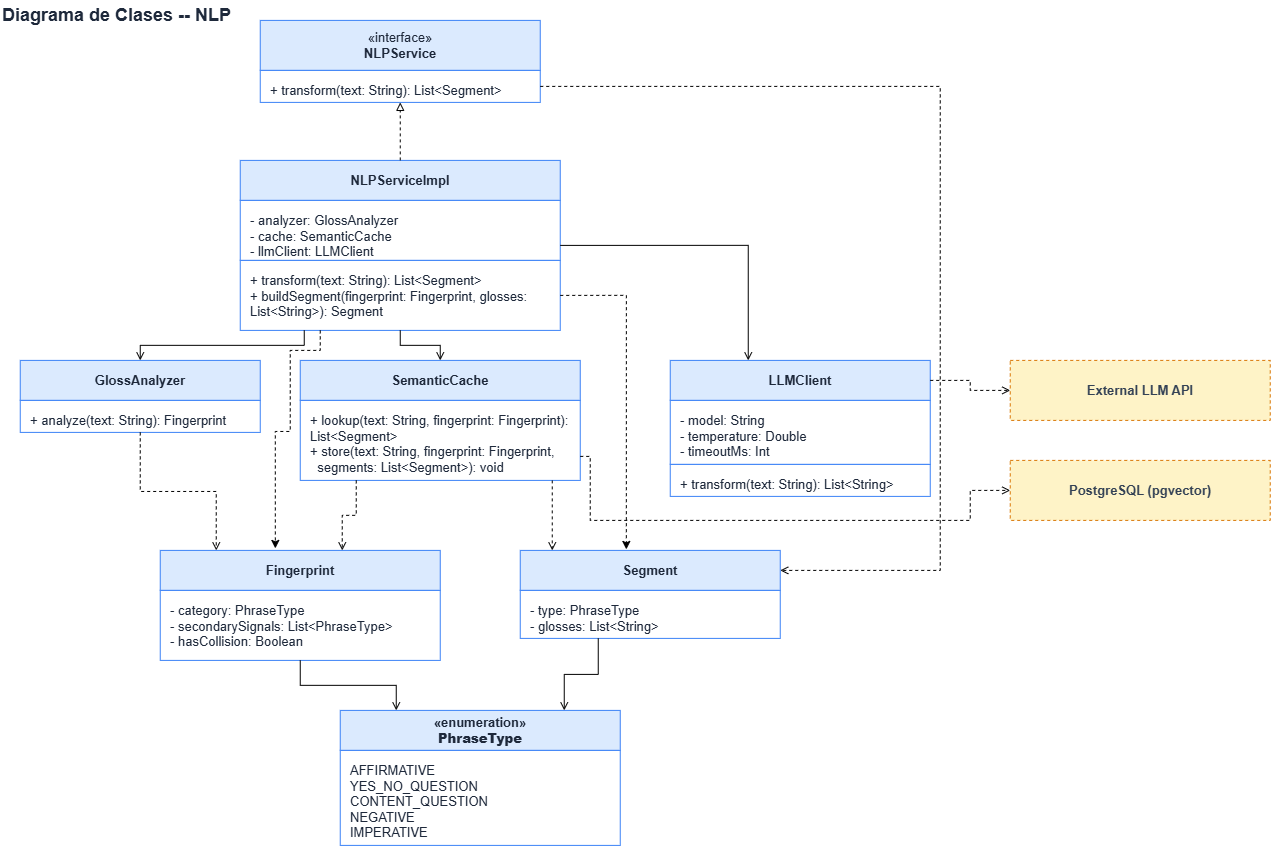

The diagram above was exported from draw.io. Its source (the exported page's mxGraphModel, read from the mxfile embedded in the PNG):
<mxGraphModel dx="1664" dy="914" grid="1" gridSize="10" guides="1" tooltips="1" connect="1" arrows="1" fold="1" page="1" pageScale="1" pageWidth="1400" pageHeight="1050" math="0" shadow="0">
  <root>
    <mxCell id="0" />
    <mxCell id="1" parent="0" />
    <mxCell id="title1" parent="1" style="text;html=1;align=left;verticalAlign=middle;fontSize=15;fontStyle=1;fontColor=#1e293b;" value="&lt;font style=&quot;font-size: 18px;&quot;&gt;Diagrama de Clases -- NLP&lt;/font&gt;" vertex="1">
      <mxGeometry height="30" width="500" x="40" y="60" as="geometry" />
    </mxCell>
    <mxCell id="nlp_iface_name" parent="1" style="rounded=0;whiteSpace=wrap;html=1;fillColor=#dbeafe;strokeColor=#3b82f6;fontSize=13;fontColor=#1e293b;align=center;verticalAlign=middle;" value="«interface»&lt;br&gt;&lt;b&gt;NLPService&lt;/b&gt;" vertex="1">
      <mxGeometry height="50" width="280" x="300" y="80" as="geometry" />
    </mxCell>
    <mxCell id="nlp_iface_ops" parent="1" style="rounded=0;whiteSpace=wrap;html=1;fillColor=#ffffff;strokeColor=#3b82f6;fontSize=13;fontColor=#1e293b;align=left;verticalAlign=top;spacingLeft=8;spacingTop=6;" value="+ transform(text: String): List&amp;lt;Segment&amp;gt;" vertex="1">
      <mxGeometry height="32" width="280" x="300" y="130" as="geometry" />
    </mxCell>
    <mxCell id="nlp_impl_name" parent="1" style="rounded=0;whiteSpace=wrap;html=1;fillColor=#dbeafe;strokeColor=#3b82f6;fontSize=13;fontStyle=1;fontColor=#1e293b;align=center;verticalAlign=middle;" value="NLPServiceImpl" vertex="1">
      <mxGeometry height="40" width="320" x="280" y="220" as="geometry" />
    </mxCell>
    <mxCell id="nlp_impl_attrs" parent="1" style="rounded=0;whiteSpace=wrap;html=1;fillColor=#ffffff;strokeColor=#3b82f6;fontSize=13;fontColor=#1e293b;align=left;verticalAlign=top;spacingLeft=8;spacingTop=6;" value="- analyzer: GlossAnalyzer&lt;br&gt;- cache: SemanticCache&lt;br&gt;- llmClient: LLMClient&lt;div&gt;&lt;br&gt;&lt;/div&gt;" vertex="1">
      <mxGeometry height="60" width="320" x="280" y="260" as="geometry" />
    </mxCell>
    <mxCell id="nlp_impl_ops" parent="1" style="rounded=0;whiteSpace=wrap;html=1;fillColor=#ffffff;strokeColor=#3b82f6;fontSize=13;fontColor=#1e293b;align=left;verticalAlign=top;spacingLeft=8;spacingTop=6;" value="+ transform(text: String): List&amp;lt;Segment&amp;gt;&lt;div&gt;&lt;span style=&quot;background-color: transparent; color: light-dark(rgb(30, 41, 59), rgb(195, 204, 220));&quot;&gt;+ buildSegment(fingerprint: Fingerprint, glosses: List&amp;lt;String&amp;gt;): Segment&lt;/span&gt;&lt;div&gt;&lt;br&gt;&lt;p dir=&quot;ltr&quot;&gt;&lt;/p&gt;&lt;/div&gt;&lt;/div&gt;" vertex="1">
      <mxGeometry height="70" width="320" x="280" y="320" as="geometry" />
    </mxCell>
    <mxCell id="ga_name" parent="1" style="rounded=0;whiteSpace=wrap;html=1;fillColor=#dbeafe;strokeColor=#3b82f6;fontSize=13;fontStyle=1;fontColor=#1e293b;align=center;verticalAlign=middle;" value="GlossAnalyzer" vertex="1">
      <mxGeometry height="40" width="240" x="60" y="420" as="geometry" />
    </mxCell>
    <mxCell id="ga_ops" parent="1" style="rounded=0;whiteSpace=wrap;html=1;fillColor=#ffffff;strokeColor=#3b82f6;fontSize=13;fontColor=#1e293b;align=left;verticalAlign=top;spacingLeft=8;spacingTop=6;" value="+ analyze(text: String): Fingerprint" vertex="1">
      <mxGeometry height="32" width="240" x="60" y="460" as="geometry" />
    </mxCell>
    <mxCell id="sc_name" parent="1" style="rounded=0;whiteSpace=wrap;html=1;fillColor=#dbeafe;strokeColor=#3b82f6;fontSize=13;fontStyle=1;fontColor=#1e293b;align=center;verticalAlign=middle;" value="SemanticCache" vertex="1">
      <mxGeometry height="40" width="280" x="340" y="420" as="geometry" />
    </mxCell>
    <mxCell id="sc_ops" parent="1" style="rounded=0;whiteSpace=wrap;html=1;fillColor=#ffffff;strokeColor=#3b82f6;fontSize=13;fontColor=#1e293b;align=left;verticalAlign=top;spacingLeft=8;spacingTop=6;" value="+ lookup(text: String, fingerprint: Fingerprint): List&amp;lt;Segment&amp;gt;&lt;br&gt;+ store(text: String, fingerprint: Fingerprint,&lt;br&gt;&amp;nbsp;&amp;nbsp;segments: List&amp;lt;Segment&amp;gt;): void" vertex="1">
      <mxGeometry height="80" width="280" x="340" y="460" as="geometry" />
    </mxCell>
    <mxCell id="llm_name" parent="1" style="rounded=0;whiteSpace=wrap;html=1;fillColor=#dbeafe;strokeColor=#3b82f6;fontSize=13;fontStyle=1;fontColor=#1e293b;align=center;verticalAlign=middle;" value="LLMClient" vertex="1">
      <mxGeometry height="40" width="260" x="710" y="420" as="geometry" />
    </mxCell>
    <mxCell id="llm_attrs" parent="1" style="rounded=0;whiteSpace=wrap;html=1;fillColor=#ffffff;strokeColor=#3b82f6;fontSize=13;fontColor=#1e293b;align=left;verticalAlign=top;spacingLeft=8;spacingTop=6;" value="- model: String&lt;br&gt;- temperature: Double&lt;br&gt;- timeoutMs: Int" vertex="1">
      <mxGeometry height="64" width="260" x="710" y="460" as="geometry" />
    </mxCell>
    <mxCell id="llm_ops" parent="1" style="rounded=0;whiteSpace=wrap;html=1;fillColor=#ffffff;strokeColor=#3b82f6;fontSize=13;fontColor=#1e293b;align=left;verticalAlign=top;spacingLeft=8;spacingTop=6;" value="+ transform(text: String): List&amp;lt;String&amp;gt;" vertex="1">
      <mxGeometry height="32" width="260" x="710" y="524" as="geometry" />
    </mxCell>
    <mxCell id="fp_name" parent="1" style="rounded=0;whiteSpace=wrap;html=1;fillColor=#dbeafe;strokeColor=#3b82f6;fontSize=13;fontStyle=1;fontColor=#1e293b;align=center;verticalAlign=middle;" value="Fingerprint" vertex="1">
      <mxGeometry height="40" width="280" x="200" y="610" as="geometry" />
    </mxCell>
    <mxCell id="fp_attrs" parent="1" style="rounded=0;whiteSpace=wrap;html=1;fillColor=#ffffff;strokeColor=#3b82f6;fontSize=13;fontColor=#1e293b;align=left;verticalAlign=top;spacingLeft=8;spacingTop=6;" value="- category: PhraseType&lt;br&gt;- secondarySignals: List&amp;lt;PhraseType&amp;gt;&lt;br&gt;- hasCollision: Boolean" vertex="1">
      <mxGeometry height="70" width="280" x="200" y="650" as="geometry" />
    </mxCell>
    <mxCell id="seg_name2" parent="1" style="rounded=0;whiteSpace=wrap;html=1;fillColor=#dbeafe;strokeColor=#3b82f6;fontSize=13;fontStyle=1;fontColor=#1e293b;align=center;verticalAlign=middle;" value="Segment" vertex="1">
      <mxGeometry height="40" width="260" x="560" y="610" as="geometry" />
    </mxCell>
    <mxCell id="seg_attrs2" parent="1" style="rounded=0;whiteSpace=wrap;html=1;fillColor=#ffffff;strokeColor=#3b82f6;fontSize=13;fontColor=#1e293b;align=left;verticalAlign=top;spacingLeft=8;spacingTop=6;" value="- type: PhraseType&lt;br&gt;- glosses: List&amp;lt;String&amp;gt;" vertex="1">
      <mxGeometry height="48" width="260" x="560" y="650" as="geometry" />
    </mxCell>
    <mxCell id="pt_name" parent="1" style="rounded=0;whiteSpace=wrap;html=1;fillColor=#dbeafe;strokeColor=#3b82f6;fontSize=13;fontStyle=1;fontColor=#1e293b;align=center;verticalAlign=middle;" value="«enumeration»&lt;br&gt;&lt;b&gt;PhraseType&lt;/b&gt;" vertex="1">
      <mxGeometry height="40" width="280" x="380" y="770" as="geometry" />
    </mxCell>
    <mxCell id="pt_values" parent="1" style="rounded=0;whiteSpace=wrap;html=1;fillColor=#ffffff;strokeColor=#3b82f6;fontSize=13;fontColor=#1e293b;align=left;verticalAlign=top;spacingLeft=8;spacingTop=6;" value="AFFIRMATIVE&lt;br&gt;YES_NO_QUESTION&lt;br&gt;CONTENT_QUESTION&lt;br&gt;NEGATIVE&lt;br&gt;IMPERATIVE" vertex="1">
      <mxGeometry height="95" width="280" x="380" y="810" as="geometry" />
    </mxCell>
    <mxCell id="llm_api_ref" parent="1" style="rounded=0;whiteSpace=wrap;html=1;fillColor=#fef3c7;strokeColor=#d97706;dashed=1;fontSize=13;fontColor=#334155;align=center;verticalAlign=middle;fontStyle=1;" value="External LLM API" vertex="1">
      <mxGeometry height="60" width="260" x="1050" y="420" as="geometry" />
    </mxCell>
    <mxCell id="postgres_ref" parent="1" style="rounded=0;whiteSpace=wrap;html=1;fillColor=#fef3c7;strokeColor=#d97706;dashed=1;fontSize=13;fontColor=#334155;align=center;verticalAlign=middle;fontStyle=1;" value="PostgreSQL (pgvector)" vertex="1">
      <mxGeometry height="60" width="260" x="1050" y="520" as="geometry" />
    </mxCell>
    <mxCell id="r1" edge="1" parent="1" source="nlp_impl_name" style="edgeStyle=orthogonalEdgeStyle;rounded=0;html=1;endArrow=block;endFill=0;dashed=1;strokeColor=#000000;exitX=0.5;exitY=0;exitDx=0;exitDy=0;entryX=0.5;entryY=1;entryDx=0;entryDy=0;fontSize=13;" target="nlp_iface_ops">
      <mxGeometry relative="1" as="geometry" />
    </mxCell>
    <mxCell id="r2" edge="1" parent="1" source="nlp_impl_ops" style="edgeStyle=orthogonalEdgeStyle;rounded=0;html=1;endArrow=open;endFill=0;strokeColor=#000000;exitX=0.2;exitY=1;exitDx=0;exitDy=0;entryX=0.5;entryY=0;entryDx=0;entryDy=0;fontSize=13;" target="ga_name">
      <mxGeometry relative="1" as="geometry" />
    </mxCell>
    <mxCell id="r3" edge="1" parent="1" source="nlp_impl_ops" style="edgeStyle=orthogonalEdgeStyle;rounded=0;html=1;endArrow=open;endFill=0;strokeColor=#000000;exitX=0.5;exitY=1;exitDx=0;exitDy=0;entryX=0.5;entryY=0;entryDx=0;entryDy=0;fontSize=13;" target="sc_name">
      <mxGeometry relative="1" as="geometry" />
    </mxCell>
    <mxCell id="r4" edge="1" parent="1" source="nlp_impl_attrs" style="edgeStyle=orthogonalEdgeStyle;rounded=0;html=1;endArrow=open;endFill=0;strokeColor=#000000;exitX=1;exitY=0.75;exitDx=0;exitDy=0;entryX=0.3;entryY=0;entryDx=0;entryDy=0;fontSize=13;" target="llm_name">
      <mxGeometry relative="1" as="geometry">
        <Array as="points">
          <mxPoint x="788" y="305" />
        </Array>
      </mxGeometry>
    </mxCell>
    <mxCell id="r5" edge="1" parent="1" source="ga_ops" style="edgeStyle=orthogonalEdgeStyle;rounded=0;html=1;endArrow=open;endFill=0;dashed=1;strokeColor=#000000;exitX=0.5;exitY=1;exitDx=0;exitDy=0;entryX=0.2;entryY=0;entryDx=0;entryDy=0;fontSize=13;" target="fp_name">
      <mxGeometry relative="1" as="geometry" />
    </mxCell>
    <mxCell id="r6" edge="1" parent="1" source="sc_ops" style="edgeStyle=orthogonalEdgeStyle;rounded=0;html=1;endArrow=open;endFill=0;dashed=1;strokeColor=#000000;exitX=0.2;exitY=1;exitDx=0;exitDy=0;entryX=0.65;entryY=0;entryDx=0;entryDy=0;fontSize=13;" target="fp_name">
      <mxGeometry relative="1" as="geometry" />
    </mxCell>
    <mxCell id="r7" edge="1" parent="1" source="sc_ops" style="edgeStyle=orthogonalEdgeStyle;rounded=0;html=1;endArrow=open;endFill=0;dashed=1;strokeColor=#000000;exitX=0.9;exitY=1;exitDx=0;exitDy=0;fontSize=13;">
      <mxGeometry relative="1" as="geometry">
        <mxPoint x="592" y="610" as="targetPoint" />
      </mxGeometry>
    </mxCell>
    <mxCell id="r9" edge="1" parent="1" source="nlp_iface_ops" style="edgeStyle=orthogonalEdgeStyle;rounded=0;html=1;endArrow=open;endFill=0;dashed=1;strokeColor=#000000;exitX=1;exitY=0.5;exitDx=0;exitDy=0;entryX=1;entryY=0.5;entryDx=0;entryDy=0;fontSize=13;" target="seg_name2">
      <mxGeometry relative="1" as="geometry">
        <Array as="points">
          <mxPoint x="980" y="146" />
          <mxPoint x="980" y="630" />
        </Array>
      </mxGeometry>
    </mxCell>
    <mxCell id="r10" edge="1" parent="1" source="sc_ops" style="edgeStyle=orthogonalEdgeStyle;rounded=0;html=1;endArrow=open;endFill=0;dashed=1;strokeColor=#000000;exitX=1;exitY=0.7;exitDx=0;exitDy=0;entryX=0;entryY=0.5;entryDx=0;entryDy=0;fontSize=13;" target="postgres_ref">
      <mxGeometry relative="1" as="geometry">
        <Array as="points">
          <mxPoint x="630" y="516" />
          <mxPoint x="630" y="580" />
          <mxPoint x="1010" y="580" />
          <mxPoint x="1010" y="550" />
        </Array>
      </mxGeometry>
    </mxCell>
    <mxCell id="r11" edge="1" parent="1" source="llm_name" style="edgeStyle=orthogonalEdgeStyle;rounded=0;html=1;endArrow=open;endFill=0;dashed=1;strokeColor=#000000;exitX=1;exitY=0.5;exitDx=0;exitDy=0;entryX=0;entryY=0.5;entryDx=0;entryDy=0;fontSize=13;" target="llm_api_ref">
      <mxGeometry relative="1" as="geometry" />
    </mxCell>
    <mxCell id="r12" edge="1" parent="1" source="fp_attrs" style="edgeStyle=orthogonalEdgeStyle;rounded=0;html=1;endArrow=open;endFill=0;strokeColor=#000000;exitX=0.5;exitY=1;exitDx=0;exitDy=0;entryX=0.2;entryY=0;entryDx=0;entryDy=0;fontSize=13;" target="pt_name">
      <mxGeometry relative="1" as="geometry" />
    </mxCell>
    <mxCell id="r13" edge="1" parent="1" source="seg_attrs2" style="edgeStyle=orthogonalEdgeStyle;rounded=0;html=1;endArrow=open;endFill=0;strokeColor=#000000;exitX=0.3;exitY=1;exitDx=0;exitDy=0;entryX=0.8;entryY=0;entryDx=0;entryDy=0;fontSize=13;" target="pt_name">
      <mxGeometry relative="1" as="geometry" />
    </mxCell>
    <mxCell id="oPwEhgTfW1lpMnyaJLND-1" edge="1" parent="1" source="nlp_impl_ops" style="edgeStyle=orthogonalEdgeStyle;rounded=0;orthogonalLoop=1;jettySize=auto;html=1;exitX=0.25;exitY=1;exitDx=0;exitDy=0;entryX=0.411;entryY=-0.05;entryDx=0;entryDy=0;entryPerimeter=0;dashed=1;strokeColor=#000000;fontSize=13;" target="fp_name">
      <mxGeometry relative="1" as="geometry">
        <Array as="points">
          <mxPoint x="360" y="410" />
          <mxPoint x="330" y="410" />
          <mxPoint x="330" y="491" />
          <mxPoint x="315.1" y="491" />
        </Array>
      </mxGeometry>
    </mxCell>
    <mxCell id="oPwEhgTfW1lpMnyaJLND-3" edge="1" parent="1" source="nlp_impl_ops" style="edgeStyle=orthogonalEdgeStyle;rounded=0;orthogonalLoop=1;jettySize=auto;html=1;exitX=1;exitY=0.5;exitDx=0;exitDy=0;entryX=0.408;entryY=-0.025;entryDx=0;entryDy=0;entryPerimeter=0;strokeColor=#000000;dashed=1;fontSize=13;" target="seg_name2">
      <mxGeometry relative="1" as="geometry" />
    </mxCell>
  </root>
</mxGraphModel>